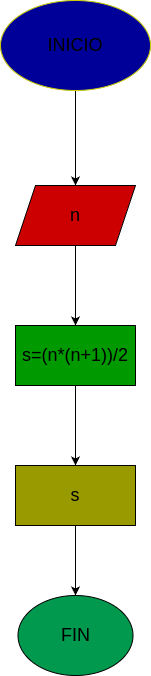

The diagram above was exported from draw.io. Its source (the exported page's mxGraphModel, read from the mxfile embedded in the PNG):
<mxGraphModel dx="521" dy="457" grid="1" gridSize="10" guides="1" tooltips="1" connect="1" arrows="1" fold="1" page="1" pageScale="1" pageWidth="827" pageHeight="1169" math="0" shadow="0">
  <root>
    <mxCell id="0" />
    <mxCell id="1" parent="0" />
    <mxCell id="4" value="" style="edgeStyle=none;html=1;" edge="1" parent="1" source="2" target="3">
      <mxGeometry relative="1" as="geometry" />
    </mxCell>
    <mxCell id="2" value="&lt;font style=&quot;font-size: 18px;&quot;&gt;INICIO&lt;/font&gt;" style="ellipse;whiteSpace=wrap;html=1;fillColor=#000099;strokeColor=#CCCC00;" vertex="1" parent="1">
      <mxGeometry x="390" y="80" width="150" height="90" as="geometry" />
    </mxCell>
    <mxCell id="6" value="" style="edgeStyle=none;html=1;" edge="1" parent="1" source="3" target="5">
      <mxGeometry relative="1" as="geometry" />
    </mxCell>
    <mxCell id="3" value="&lt;font style=&quot;font-size: 18px;&quot;&gt;n&lt;/font&gt;" style="shape=parallelogram;perimeter=parallelogramPerimeter;whiteSpace=wrap;html=1;fixedSize=1;fillColor=#CC0000;" vertex="1" parent="1">
      <mxGeometry x="405" y="265" width="120" height="60" as="geometry" />
    </mxCell>
    <mxCell id="8" value="" style="edgeStyle=none;html=1;" edge="1" parent="1" source="5" target="7">
      <mxGeometry relative="1" as="geometry" />
    </mxCell>
    <mxCell id="5" value="&lt;font style=&quot;font-size: 18px;&quot;&gt;s=(n*(n+1))/2&lt;/font&gt;" style="whiteSpace=wrap;html=1;fillColor=#009900;" vertex="1" parent="1">
      <mxGeometry x="405" y="405" width="120" height="60" as="geometry" />
    </mxCell>
    <mxCell id="10" value="" style="edgeStyle=none;html=1;" edge="1" parent="1" source="7" target="9">
      <mxGeometry relative="1" as="geometry" />
    </mxCell>
    <mxCell id="7" value="&lt;font style=&quot;font-size: 18px;&quot;&gt;s&lt;/font&gt;" style="whiteSpace=wrap;html=1;fillColor=#999900;" vertex="1" parent="1">
      <mxGeometry x="405" y="545" width="120" height="60" as="geometry" />
    </mxCell>
    <mxCell id="9" value="&lt;font style=&quot;font-size: 18px;&quot;&gt;FIN&lt;/font&gt;" style="ellipse;whiteSpace=wrap;html=1;fillColor=#00994D;" vertex="1" parent="1">
      <mxGeometry x="407.5" y="675" width="115" height="80" as="geometry" />
    </mxCell>
  </root>
</mxGraphModel>